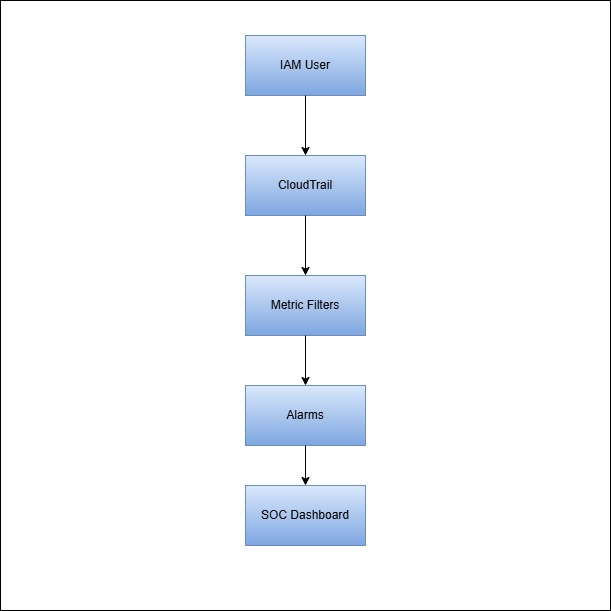

The diagram above was exported from draw.io. Its source (the exported page's mxGraphModel, read from the mxfile embedded in the PNG):
<mxGraphModel dx="1042" dy="623" grid="1" gridSize="10" guides="1" tooltips="1" connect="1" arrows="1" fold="1" page="1" pageScale="1" pageWidth="850" pageHeight="1100" background="#FFFFFF" math="0" shadow="0">
  <root>
    <mxCell id="0" />
    <mxCell id="1" parent="0" />
    <mxCell id="614u7pAOq_DXAX2dSp0L-10" parent="1" style="whiteSpace=wrap;html=1;aspect=fixed;fillColor=light-dark(#FFFFFF,#FFFFFF);" value="" vertex="1">
      <mxGeometry height="610" width="610" x="120" y="55" as="geometry" />
    </mxCell>
    <mxCell id="614u7pAOq_DXAX2dSp0L-1" parent="1" style="rounded=0;whiteSpace=wrap;html=1;fillColor=#dae8fc;strokeColor=#6c8ebf;gradientColor=#7ea6e0;" value="IAM User" vertex="1">
      <mxGeometry height="60" width="120" x="365" y="90" as="geometry" />
    </mxCell>
    <mxCell id="614u7pAOq_DXAX2dSp0L-2" parent="1" style="rounded=0;whiteSpace=wrap;html=1;fillColor=#dae8fc;strokeColor=#6c8ebf;gradientColor=#7ea6e0;" value="CloudTrail" vertex="1">
      <mxGeometry height="60" width="120" x="365" y="210" as="geometry" />
    </mxCell>
    <mxCell id="614u7pAOq_DXAX2dSp0L-3" parent="1" style="rounded=0;whiteSpace=wrap;html=1;fillColor=#dae8fc;strokeColor=#6c8ebf;gradientColor=#7ea6e0;" value="Metric Filters" vertex="1">
      <mxGeometry height="60" width="120" x="365" y="330" as="geometry" />
    </mxCell>
    <mxCell id="614u7pAOq_DXAX2dSp0L-4" parent="1" style="rounded=0;whiteSpace=wrap;html=1;fillColor=#dae8fc;strokeColor=#6c8ebf;gradientColor=#7ea6e0;" value="Alarms" vertex="1">
      <mxGeometry height="60" width="120" x="365" y="440" as="geometry" />
    </mxCell>
    <mxCell id="614u7pAOq_DXAX2dSp0L-5" parent="1" style="rounded=0;whiteSpace=wrap;html=1;fillColor=#dae8fc;gradientColor=#7ea6e0;strokeColor=#6c8ebf;" value="SOC Dashboard" vertex="1">
      <mxGeometry height="60" width="120" x="365" y="540" as="geometry" />
    </mxCell>
    <mxCell id="614u7pAOq_DXAX2dSp0L-6" edge="1" parent="1" source="614u7pAOq_DXAX2dSp0L-1" style="endArrow=classic;html=1;rounded=0;exitX=0.5;exitY=1;exitDx=0;exitDy=0;entryX=0.5;entryY=0;entryDx=0;entryDy=0;" target="614u7pAOq_DXAX2dSp0L-2" value="">
      <mxGeometry height="50" relative="1" width="50" as="geometry">
        <mxPoint x="400" y="350" as="sourcePoint" />
        <mxPoint x="450" y="300" as="targetPoint" />
      </mxGeometry>
    </mxCell>
    <mxCell id="614u7pAOq_DXAX2dSp0L-7" edge="1" parent="1" source="614u7pAOq_DXAX2dSp0L-2" style="endArrow=classic;html=1;rounded=0;exitX=0.5;exitY=1;exitDx=0;exitDy=0;entryX=0.5;entryY=0;entryDx=0;entryDy=0;" target="614u7pAOq_DXAX2dSp0L-3" value="">
      <mxGeometry height="50" relative="1" width="50" as="geometry">
        <mxPoint x="560" y="200" as="sourcePoint" />
        <mxPoint x="560" y="260" as="targetPoint" />
      </mxGeometry>
    </mxCell>
    <mxCell id="614u7pAOq_DXAX2dSp0L-8" edge="1" parent="1" source="614u7pAOq_DXAX2dSp0L-3" style="endArrow=classic;html=1;rounded=0;exitX=0.5;exitY=1;exitDx=0;exitDy=0;entryX=0.5;entryY=0;entryDx=0;entryDy=0;" target="614u7pAOq_DXAX2dSp0L-4" value="">
      <mxGeometry height="50" relative="1" width="50" as="geometry">
        <mxPoint x="530" y="400" as="sourcePoint" />
        <mxPoint x="530" y="460" as="targetPoint" />
      </mxGeometry>
    </mxCell>
    <mxCell id="614u7pAOq_DXAX2dSp0L-9" edge="1" parent="1" source="614u7pAOq_DXAX2dSp0L-4" style="endArrow=classic;html=1;rounded=0;exitX=0.5;exitY=1;exitDx=0;exitDy=0;entryX=0.5;entryY=0;entryDx=0;entryDy=0;" target="614u7pAOq_DXAX2dSp0L-5" value="">
      <mxGeometry height="50" relative="1" width="50" as="geometry">
        <mxPoint x="570" y="500" as="sourcePoint" />
        <mxPoint x="570" y="560" as="targetPoint" />
      </mxGeometry>
    </mxCell>
  </root>
</mxGraphModel>